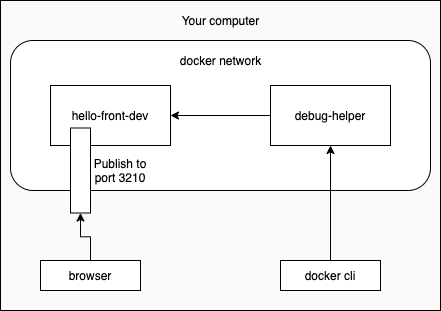

The diagram above was exported from draw.io. Its source (the exported page's mxGraphModel, read from the mxfile embedded in the PNG):
<mxGraphModel dx="1079" dy="664" grid="1" gridSize="10" guides="1" tooltips="1" connect="1" arrows="1" fold="1" page="1" pageScale="1" pageWidth="827" pageHeight="1169" math="0" shadow="0">
  <root>
    <mxCell id="0" />
    <mxCell id="1" parent="0" />
    <mxCell id="Jbs3kJoicnZ19zBuNjgp-4" value="" style="rounded=0;whiteSpace=wrap;html=1;fillColor=#FAFAFA;" vertex="1" parent="1">
      <mxGeometry x="120" y="90" width="440" height="310" as="geometry" />
    </mxCell>
    <mxCell id="Jbs3kJoicnZ19zBuNjgp-2" value="" style="rounded=1;whiteSpace=wrap;html=1;" vertex="1" parent="1">
      <mxGeometry x="130" y="130" width="420" height="150" as="geometry" />
    </mxCell>
    <mxCell id="Jbs3kJoicnZ19zBuNjgp-1" value="hello-front-dev" style="rounded=0;whiteSpace=wrap;html=1;" vertex="1" parent="1">
      <mxGeometry x="170" y="175" width="120" height="60" as="geometry" />
    </mxCell>
    <mxCell id="Jbs3kJoicnZ19zBuNjgp-3" value="docker network" style="text;html=1;strokeColor=none;fillColor=none;align=center;verticalAlign=middle;whiteSpace=wrap;rounded=0;" vertex="1" parent="1">
      <mxGeometry x="292.5" y="140" width="95" height="20" as="geometry" />
    </mxCell>
    <mxCell id="Jbs3kJoicnZ19zBuNjgp-14" style="edgeStyle=orthogonalEdgeStyle;rounded=0;orthogonalLoop=1;jettySize=auto;html=1;exitX=0;exitY=0.5;exitDx=0;exitDy=0;entryX=1;entryY=0.5;entryDx=0;entryDy=0;" edge="1" parent="1" source="Jbs3kJoicnZ19zBuNjgp-5" target="Jbs3kJoicnZ19zBuNjgp-1">
      <mxGeometry relative="1" as="geometry" />
    </mxCell>
    <mxCell id="Jbs3kJoicnZ19zBuNjgp-5" value="debug-helper" style="rounded=0;whiteSpace=wrap;html=1;" vertex="1" parent="1">
      <mxGeometry x="390" y="175" width="120" height="60" as="geometry" />
    </mxCell>
    <mxCell id="Jbs3kJoicnZ19zBuNjgp-7" value="Your computer" style="text;html=1;strokeColor=none;fillColor=none;align=center;verticalAlign=middle;whiteSpace=wrap;rounded=0;" vertex="1" parent="1">
      <mxGeometry x="297.5" y="100" width="85" height="20" as="geometry" />
    </mxCell>
    <mxCell id="Jbs3kJoicnZ19zBuNjgp-13" style="edgeStyle=orthogonalEdgeStyle;rounded=0;orthogonalLoop=1;jettySize=auto;html=1;exitX=0.5;exitY=0;exitDx=0;exitDy=0;entryX=0.5;entryY=1;entryDx=0;entryDy=0;" edge="1" parent="1" source="Jbs3kJoicnZ19zBuNjgp-9" target="Jbs3kJoicnZ19zBuNjgp-5">
      <mxGeometry relative="1" as="geometry" />
    </mxCell>
    <mxCell id="Jbs3kJoicnZ19zBuNjgp-9" value="docker cli" style="rounded=0;whiteSpace=wrap;html=1;fillColor=#FFFFFF;" vertex="1" parent="1">
      <mxGeometry x="400" y="350" width="100" height="30" as="geometry" />
    </mxCell>
    <mxCell id="Jbs3kJoicnZ19zBuNjgp-10" value="" style="shape=cylinder3;whiteSpace=wrap;html=1;boundedLbl=1;backgroundOutline=1;size=0;fillColor=#FFFFFF;" vertex="1" parent="1">
      <mxGeometry x="190" y="217.5" width="20" height="85" as="geometry" />
    </mxCell>
    <mxCell id="Jbs3kJoicnZ19zBuNjgp-11" value="Publish to port 3210" style="text;html=1;strokeColor=none;fillColor=none;align=center;verticalAlign=middle;whiteSpace=wrap;rounded=0;" vertex="1" parent="1">
      <mxGeometry x="210" y="250" width="60" height="20" as="geometry" />
    </mxCell>
    <mxCell id="Jbs3kJoicnZ19zBuNjgp-16" style="edgeStyle=orthogonalEdgeStyle;rounded=0;orthogonalLoop=1;jettySize=auto;html=1;exitX=0.5;exitY=0;exitDx=0;exitDy=0;entryX=0.5;entryY=1;entryDx=0;entryDy=0;entryPerimeter=0;" edge="1" parent="1" source="Jbs3kJoicnZ19zBuNjgp-15" target="Jbs3kJoicnZ19zBuNjgp-10">
      <mxGeometry relative="1" as="geometry" />
    </mxCell>
    <mxCell id="Jbs3kJoicnZ19zBuNjgp-15" value="browser" style="rounded=0;whiteSpace=wrap;html=1;fillColor=#FFFFFF;" vertex="1" parent="1">
      <mxGeometry x="160" y="350" width="100" height="30" as="geometry" />
    </mxCell>
  </root>
</mxGraphModel>